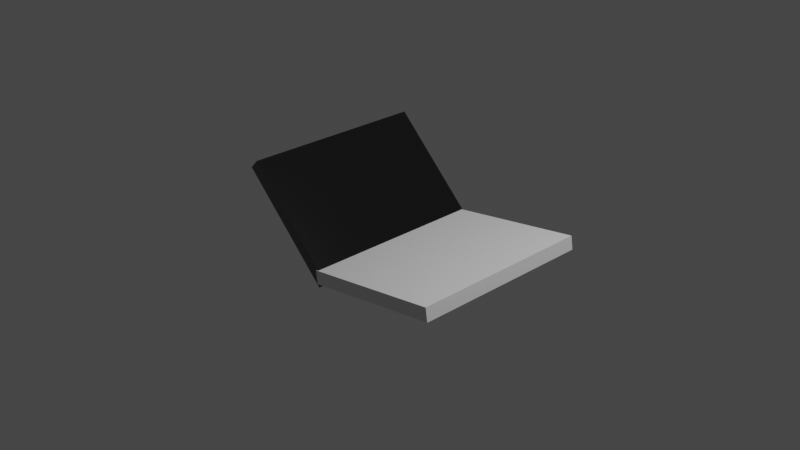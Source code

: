 # Source: laptop.blend  (saved by Blender 3.3.6; exported with 4.5.12 LTS)
import bpy
from mathutils import Matrix  # noqa: F401  (used for matrix-valued properties, if any)

bpy.ops.wm.read_factory_settings(use_empty=True)
scene = bpy.context.scene
scene.name = 'Scene'

# ---- collections
col_collection = bpy.data.collections.new('Collection'); scene.collection.children.link(col_collection)

# ---- materials (node trees are filled in below, after node groups)
mat_material_004 = bpy.data.materials.new('Material.004')
mat_material_004.use_transparent_shadow = False

# ---- material node trees
mat_material_004.use_nodes = True; mat_material_004.node_tree.nodes.clear()
_N = mat_material_004.node_tree.nodes; _L = mat_material_004.node_tree.links
n0 = _N.new('ShaderNodeBsdfPrincipled'); n0.name = 'Principled BSDF'; n0.location = (10, 300)
n0.distribution = 'GGX'
n0.subsurface_method = 'RANDOM_WALK_SKIN'
n0.inputs[0].default_value = (0.0, 0.0, 0.0, 1.0)
n0.inputs[2].default_value = 0.1055
n0.inputs[3].default_value = 2.05
n0.inputs[11].default_value = 2.014
n0.inputs[27].default_value = (0.0, 0.0, 0.0, 1.0)
n0.inputs[28].default_value = 1.0
n1 = _N.new('ShaderNodeOutputMaterial'); n1.name = 'Material Output'; n1.location = (300, 300)
_L.new(n0.outputs[0], n1.inputs[0])
n1.is_active_output = True

# ---- world
world_world = bpy.data.worlds.new('World'); scene.world = world_world
world_world.use_nodes = True; world_world.node_tree.nodes.clear()
_N = world_world.node_tree.nodes; _L = world_world.node_tree.links
n0 = _N.new('ShaderNodeOutputWorld'); n0.name = 'World Output'; n0.location = (300, 300)
n1 = _N.new('ShaderNodeBackground'); n1.name = 'Background'; n1.location = (10, 300)
n1.inputs[0].default_value = (0.05088, 0.05088, 0.05088, 1.0)
_L.new(n1.outputs[0], n0.inputs[0])
n0.is_active_output = True
world_world.color = (0.05088, 0.05088, 0.05088)
world_world.use_sun_shadow = False
world_world.sun_shadow_jitter_overblur = 0.0

# ---- cameras
cam_camera = bpy.data.cameras.new('Camera')
cam_camera.clip_end = 100.0
cam_camera.ortho_scale = 7.314

# ---- lights
light_light = bpy.data.lights.new('Light', 'POINT')
light_light.transmission_factor = 0.0
light_light.energy = 1000.0
light_light.shadow_soft_size = 0.1
light_light.shadow_maximum_resolution = 0.006
light_light.use_absolute_resolution = True

# ---- meshes
me_cube_004 = bpy.data.meshes.new('Cube.004')
me_cube_004.from_pydata([(-1.0, -1.0, -1.0), (-1.0, -1.0, 1.0), (-1.0, 1.0, -1.0), (-1.0, 1.0, 1.0), (1.0, -1.0, -1.0), (1.0, -1.0, 1.0), (1.0, 1.0, -1.0), (1.0, 1.0, 1.0)], [], [(0, 1, 3, 2), (2, 3, 7, 6), (6, 7, 5, 4), (4, 5, 1, 0), (2, 6, 4, 0), (7, 3, 1, 5)])
_uv = me_cube_004.uv_layers.new(name='UVMap')
_uv.uv.foreach_set('vector', [0.375, 0.0, 0.625, 0.0, 0.625, 0.25, 0.375, 0.25, 0.375, 0.25, 0.625, 0.25, 0.625, 0.5, 0.375, 0.5, 0.375, 0.5, 0.625, 0.5, 0.625, 0.75, 0.375, 0.75, 0.375, 0.75, 0.625, 0.75, 0.625, 1.0, 0.375, 1.0, 0.125, 0.5, 0.375, 0.5, 0.375, 0.75, 0.125, 0.75, 0.625, 0.5, 0.875, 0.5, 0.875, 0.75, 0.625, 0.75])
me_cube_004.update()
me_cube_003 = bpy.data.meshes.new('Cube.003')
me_cube_003.from_pydata([(-1.0, -1.0, -1.0), (-1.0, -1.0, 1.0), (-1.0, 1.0, -1.0), (-1.0, 1.0, 1.0), (1.0, -1.0, -1.0), (1.0, -1.0, 1.0), (1.0, 1.0, -1.0), (1.0, 1.0, 1.0)], [], [(0, 1, 3, 2), (2, 3, 7, 6), (6, 7, 5, 4), (4, 5, 1, 0), (2, 6, 4, 0), (7, 3, 1, 5)])
_uv = me_cube_003.uv_layers.new(name='UVMap')
_uv.uv.foreach_set('vector', [0.375, 0.0, 0.625, 0.0, 0.625, 0.25, 0.375, 0.25, 0.375, 0.25, 0.625, 0.25, 0.625, 0.5, 0.375, 0.5, 0.375, 0.5, 0.625, 0.5, 0.625, 0.75, 0.375, 0.75, 0.375, 0.75, 0.625, 0.75, 0.625, 1.0, 0.375, 1.0, 0.125, 0.5, 0.375, 0.5, 0.375, 0.75, 0.125, 0.75, 0.625, 0.5, 0.875, 0.5, 0.875, 0.75, 0.625, 0.75])
me_cube_003.materials.append(mat_material_004)
me_cube_003.update()

# ---- objects
ob_light = bpy.data.objects.new('Light', light_light)
ob_camera = bpy.data.objects.new('Camera', cam_camera)
ob_cube_002 = bpy.data.objects.new('Cube.002', me_cube_004)
ob_cube_001 = bpy.data.objects.new('Cube.001', me_cube_003)

# ---- transforms, parenting, visibility, modifiers, constraints
ob_light.location = (4.076, 1.005, 5.904)
ob_light.rotation_euler = (0.6503, 0.05522, 1.866)
ob_light.lock_rotations_4d = False
ob_light.empty_display_type = 'ARROWS'
ob_light.color = (0.0, 0.0, 0.0, 0.0)
ob_light.lineart.crease_threshold = 0.0
ob_camera.location = (7.359, -6.926, 4.958)
ob_camera.rotation_euler = (1.109, 0.0, 0.8149)
ob_camera.lock_rotations_4d = False
ob_camera.empty_display_type = 'ARROWS'
ob_camera.color = (0.0, 0.0, 0.0, 0.0)
ob_camera.display_type = 'WIRE'
ob_camera.lineart.crease_threshold = 0.0
ob_cube_002.location = (0.7185, -0.06139, -0.1691)
ob_cube_002.rotation_euler = (0.0, -0.1544, 0.0)
ob_cube_002.scale = (0.7641, 1.0, 0.07323)
ob_cube_001.location = (-0.4668, -0.05322, 0.1295)
ob_cube_001.rotation_euler = (0.0, 0.7628, 0.0)
ob_cube_001.scale = (0.6942, 1.0, 0.06714)

# ---- collection membership
col_collection.objects.link(ob_light)
col_collection.objects.link(ob_camera)
col_collection.objects.link(ob_cube_002)
col_collection.objects.link(ob_cube_001)

# ---- scene / render settings (as saved in the file)
scene.camera = ob_camera
scene.frame_start = 1; scene.frame_end = 250; scene.frame_set(1)
scene.render.engine = 'BLENDER_EEVEE_NEXT'
scene.cycles.sampling_pattern = 'TABULATED_SOBOL'
scene.cycles.use_light_tree = False
scene.view_settings.view_transform = 'Filmic'
bpy.context.view_layer.update()
